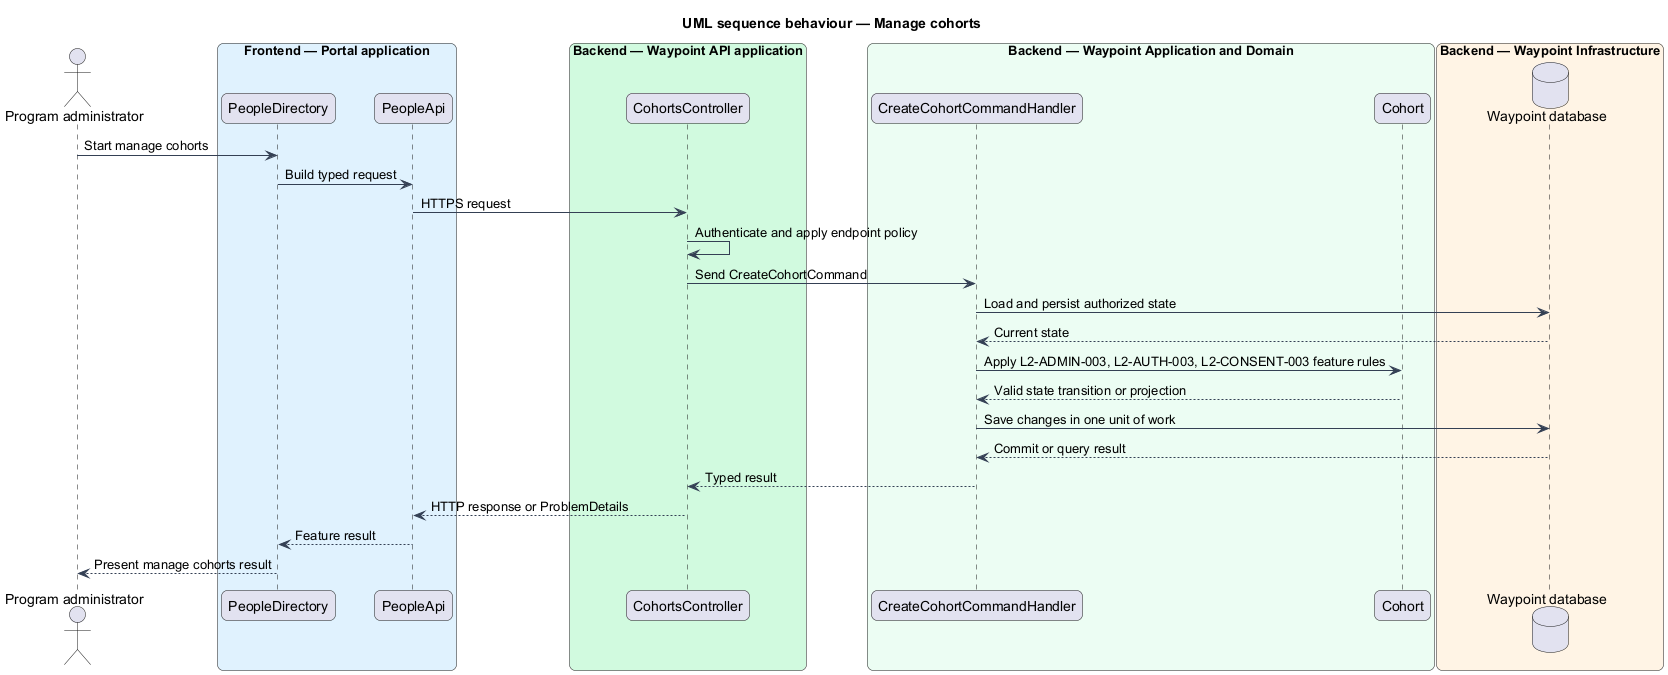

The diagram above was rendered by PlantUML. Its source (embedded in the PNG):
@startuml

title UML sequence behaviour — Manage cohorts
skinparam backgroundColor #FFFFFF
skinparam shadowing false
skinparam roundcorner 12
skinparam defaultFontName Arial
skinparam ArrowColor #344054
skinparam rectangle {
  BorderColor #344054
  FontColor #101828
}
skinparam package {
  BorderColor #667085
  FontColor #101828
  BackgroundColor #F9FAFB
}
actor "Program administrator" as actor
box "Frontend — Portal application" #E0F2FE
  participant "PeopleDirectory" as page
  participant "PeopleApi" as client
end box
box "Backend — Waypoint API application" #D1FADF
  participant "CohortsController" as controller
end box
box "Backend — Waypoint Application and Domain" #ECFDF3
  participant "CreateCohortCommandHandler" as handler
  participant "Cohort" as entity
end box
box "Backend — Waypoint Infrastructure" #FFF4E5
  database "Waypoint database" as db
end box
actor -> page : Start manage cohorts
page -> client : Build typed request
client -> controller : HTTPS request
controller -> controller : Authenticate and apply endpoint policy
controller -> handler : Send CreateCohortCommand
handler -> db : Load and persist authorized state
db --> handler : Current state
handler -> entity : Apply L2-ADMIN-003, L2-AUTH-003, L2-CONSENT-003 feature rules
entity --> handler : Valid state transition or projection
handler -> db : Save changes in one unit of work
db --> handler : Commit or query result
handler --> controller : Typed result
controller --> client : HTTP response or ProblemDetails
client --> page : Feature result
page --> actor : Present manage cohorts result
@enduml